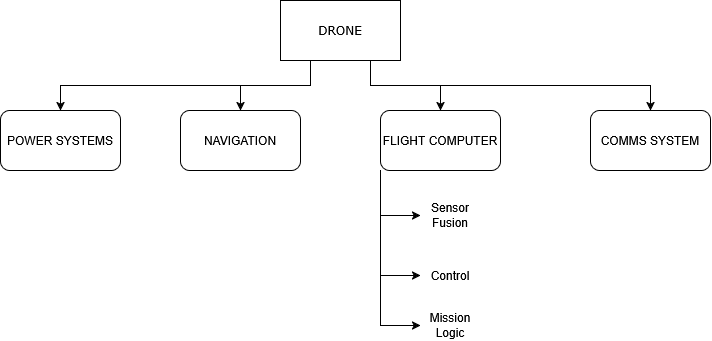

The diagram above was exported from draw.io. Its source (the exported page's mxGraphModel, read from the mxfile embedded in the PNG):
<mxGraphModel dx="1030" dy="543" grid="1" gridSize="10" guides="1" tooltips="1" connect="1" arrows="1" fold="1" page="1" pageScale="1" pageWidth="850" pageHeight="1100" math="0" shadow="0">
  <root>
    <mxCell id="0" />
    <mxCell id="1" parent="0" />
    <mxCell id="xSSM693xrEZ53tmxuE9d-7" edge="1" parent="1" source="xSSM693xrEZ53tmxuE9d-1" style="edgeStyle=orthogonalEdgeStyle;rounded=0;orthogonalLoop=1;jettySize=auto;html=1;exitX=0;exitY=1;exitDx=0;exitDy=0;entryX=0.5;entryY=0;entryDx=0;entryDy=0;" target="xSSM693xrEZ53tmxuE9d-3">
      <mxGeometry relative="1" as="geometry">
        <Array as="points">
          <mxPoint x="370" y="310" />
          <mxPoint x="370" y="335" />
          <mxPoint x="120" y="335" />
        </Array>
      </mxGeometry>
    </mxCell>
    <mxCell id="xSSM693xrEZ53tmxuE9d-8" edge="1" parent="1" source="xSSM693xrEZ53tmxuE9d-1" style="edgeStyle=orthogonalEdgeStyle;rounded=0;orthogonalLoop=1;jettySize=auto;html=1;exitX=0.25;exitY=1;exitDx=0;exitDy=0;entryX=0.5;entryY=0;entryDx=0;entryDy=0;" target="xSSM693xrEZ53tmxuE9d-4">
      <mxGeometry relative="1" as="geometry" />
    </mxCell>
    <mxCell id="xSSM693xrEZ53tmxuE9d-10" edge="1" parent="1" source="xSSM693xrEZ53tmxuE9d-1" style="edgeStyle=orthogonalEdgeStyle;rounded=0;orthogonalLoop=1;jettySize=auto;html=1;exitX=0.75;exitY=1;exitDx=0;exitDy=0;entryX=0.5;entryY=0;entryDx=0;entryDy=0;" target="xSSM693xrEZ53tmxuE9d-5">
      <mxGeometry relative="1" as="geometry" />
    </mxCell>
    <mxCell id="xSSM693xrEZ53tmxuE9d-11" edge="1" parent="1" source="xSSM693xrEZ53tmxuE9d-1" style="edgeStyle=orthogonalEdgeStyle;rounded=0;orthogonalLoop=1;jettySize=auto;html=1;exitX=1;exitY=1;exitDx=0;exitDy=0;" target="xSSM693xrEZ53tmxuE9d-6">
      <mxGeometry relative="1" as="geometry">
        <Array as="points">
          <mxPoint x="430" y="310" />
          <mxPoint x="430" y="335" />
          <mxPoint x="710" y="335" />
        </Array>
      </mxGeometry>
    </mxCell>
    <mxCell id="xSSM693xrEZ53tmxuE9d-1" parent="1" style="rounded=0;whiteSpace=wrap;html=1;" value="&lt;font face=&quot;Verdana&quot;&gt;DRONE&lt;/font&gt;" vertex="1">
      <mxGeometry height="60" width="120" x="340" y="250" as="geometry" />
    </mxCell>
    <mxCell id="xSSM693xrEZ53tmxuE9d-3" parent="1" style="rounded=1;whiteSpace=wrap;html=1;" value="POWER SYSTEMS" vertex="1">
      <mxGeometry height="60" width="120" x="60" y="360" as="geometry" />
    </mxCell>
    <mxCell id="xSSM693xrEZ53tmxuE9d-4" parent="1" style="rounded=1;whiteSpace=wrap;html=1;" value="NAVIGATION" vertex="1">
      <mxGeometry height="60" width="120" x="240" y="360" as="geometry" />
    </mxCell>
    <mxCell id="dBq3n33iug_iXQgjSinr-6" edge="1" parent="1" source="xSSM693xrEZ53tmxuE9d-5" style="edgeStyle=orthogonalEdgeStyle;rounded=0;orthogonalLoop=1;jettySize=auto;html=1;exitX=0;exitY=1;exitDx=0;exitDy=0;entryX=0;entryY=0.5;entryDx=0;entryDy=0;" target="dBq3n33iug_iXQgjSinr-1">
      <mxGeometry relative="1" as="geometry" />
    </mxCell>
    <mxCell id="dBq3n33iug_iXQgjSinr-9" edge="1" parent="1" source="xSSM693xrEZ53tmxuE9d-5" style="edgeStyle=orthogonalEdgeStyle;rounded=0;orthogonalLoop=1;jettySize=auto;html=1;exitX=0;exitY=1;exitDx=0;exitDy=0;entryX=0;entryY=0.5;entryDx=0;entryDy=0;" target="dBq3n33iug_iXQgjSinr-8">
      <mxGeometry relative="1" as="geometry" />
    </mxCell>
    <mxCell id="dBq3n33iug_iXQgjSinr-11" edge="1" parent="1" source="xSSM693xrEZ53tmxuE9d-5" style="edgeStyle=orthogonalEdgeStyle;rounded=0;orthogonalLoop=1;jettySize=auto;html=1;exitX=0;exitY=1;exitDx=0;exitDy=0;entryX=0;entryY=0.5;entryDx=0;entryDy=0;" target="dBq3n33iug_iXQgjSinr-10">
      <mxGeometry relative="1" as="geometry" />
    </mxCell>
    <mxCell id="xSSM693xrEZ53tmxuE9d-5" parent="1" style="rounded=1;whiteSpace=wrap;html=1;" value="FLIGHT COMPUTER" vertex="1">
      <mxGeometry height="60" width="120" x="440" y="360" as="geometry" />
    </mxCell>
    <mxCell id="xSSM693xrEZ53tmxuE9d-6" parent="1" style="rounded=1;whiteSpace=wrap;html=1;" value="COMMS SYSTEM" vertex="1">
      <mxGeometry height="60" width="120" x="650" y="360" as="geometry" />
    </mxCell>
    <mxCell id="dBq3n33iug_iXQgjSinr-1" parent="1" style="text;html=1;whiteSpace=wrap;strokeColor=none;fillColor=none;align=center;verticalAlign=middle;rounded=0;" value="&lt;div&gt;Sensor Fusion&lt;/div&gt;" vertex="1">
      <mxGeometry height="30" width="60" x="480" y="450" as="geometry" />
    </mxCell>
    <mxCell id="dBq3n33iug_iXQgjSinr-8" parent="1" style="text;html=1;whiteSpace=wrap;strokeColor=none;fillColor=none;align=center;verticalAlign=middle;rounded=0;" value="Control" vertex="1">
      <mxGeometry height="30" width="60" x="480" y="510" as="geometry" />
    </mxCell>
    <mxCell id="dBq3n33iug_iXQgjSinr-10" parent="1" style="text;html=1;whiteSpace=wrap;strokeColor=none;fillColor=none;align=center;verticalAlign=middle;rounded=0;" value="&lt;div&gt;Mission Logic&lt;/div&gt;" vertex="1">
      <mxGeometry height="30" width="60" x="480" y="560" as="geometry" />
    </mxCell>
  </root>
</mxGraphModel>